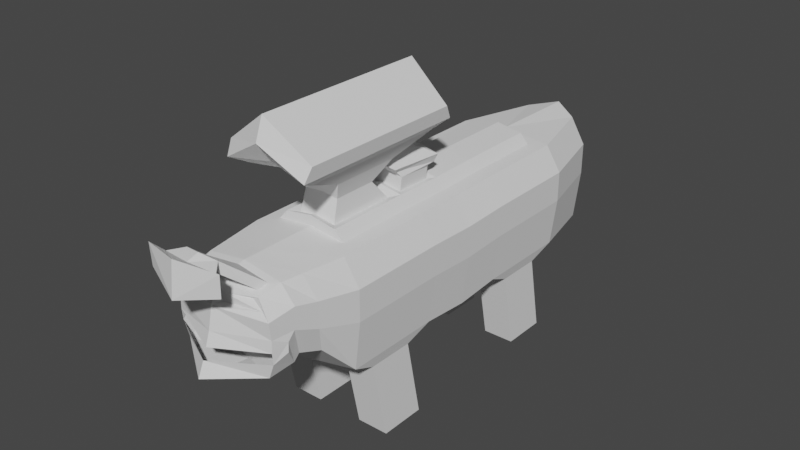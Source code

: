 # Source: 0610_MushMob_1.blend  (saved by Blender 3.6.13; exported with 4.5.12 LTS)
import bpy
from mathutils import Matrix  # noqa: F401  (used for matrix-valued properties, if any)

bpy.ops.wm.read_factory_settings(use_empty=True)
scene = bpy.context.scene
scene.name = 'Scene'

# ---- collections
col_collection = bpy.data.collections.new('Collection'); scene.collection.children.link(col_collection)

# ---- world
world_world = bpy.data.worlds.new('World'); scene.world = world_world
world_world.use_nodes = True; world_world.node_tree.nodes.clear()
_N = world_world.node_tree.nodes; _L = world_world.node_tree.links
n0 = _N.new('ShaderNodeOutputWorld'); n0.name = 'World Output'; n0.location = (300, 300)
n1 = _N.new('ShaderNodeBackground'); n1.name = 'Background'; n1.location = (10, 300)
n1.inputs[0].default_value = (0.05088, 0.05088, 0.05088, 1.0)
_L.new(n1.outputs[0], n0.inputs[0])
n0.is_active_output = True
world_world.color = (0.05088, 0.05088, 0.05088)
world_world.use_sun_shadow = False
world_world.sun_shadow_jitter_overblur = 0.0

# ---- meshes
me_cube = bpy.data.meshes.new('Cube')
me_cube.from_pydata([(0.8529, -3.326, 0.2778), (0.4505, -3.473, 0.7928), (0.5649, 3.487, -0.7753), (0.4135, 3.487, 0.91), (0.0, 3.733, -0.9735), (0.0, 3.733, 1.0), (0.7991, -3.548, 0.2024), (0.0, -3.486, 0.9445), (0.859, -1.848, -0.8412), (0.859, -1.138, -0.8412), (0.859, 1.138, -0.8412), (0.859, 1.848, -0.8412), (0.5495, 2.029, 0.9528), (0.5495, 0.7465, 0.9528), (0.5495, -0.7465, 0.9528), (0.5495, -2.029, 0.9528), (0.0, 2.029, 1.017), (0.0, -2.24, 1.017), (0.0, 2.24, -0.8589), (0.0, 0.7467, -0.8589), (0.0, -0.7467, -0.8589), (0.0, -2.24, -0.8589), (0.91, 1.192e-07, -0.7109), (0.5495, -1.192e-07, 0.9399), (0.0, -1.192e-07, -0.9114), (0.91, -2.24, -0.6562), (0.91, -0.7467, -0.6562), (0.91, 0.7467, -0.6562), (0.91, 2.24, -0.6562), (0.3689, 1.138, -0.8412), (0.3689, 1.848, -0.8412), (0.3689, -1.138, -0.8412), (0.3689, -1.848, -0.8412), (0.859, -1.599, -2.071), (0.859, -0.8888, -2.071), (0.859, 1.388, -2.071), (0.859, 2.098, -2.071), (0.3689, 1.388, -2.071), (0.3689, 2.098, -2.071), (0.3689, -0.8888, -2.071), (0.3689, -1.599, -2.071), (0.6591, -2.857, 0.9237), (0.0, -2.857, 1.013), (0.0, -2.739, -0.3496), (0.8105, -2.74, -0.1496), (0.6549, 3.487, 0.01435), (0.801, -3.542, 0.3778), (0.0, -3.793, 0.316), (0.0, 3.733, 0.01326), (1.0, 2.24, 0.08313), (1.0, -2.24, 0.08313), (0.9005, -2.857, 0.2495), (0.495, -3.264, 0.9169), (0.0, -3.165, 1.011), (0.0, -3.073, -0.2372), (0.7607, -3.074, -0.03861), (0.8507, -3.219, 0.3882), (0.6549, 3.487, 0.5072), (0.6617, -3.52, 0.6978), (0.0, -3.726, 0.6296), (0.0, 3.733, 0.5066), (1.0, 2.24, 0.5508), (1.0, -2.24, 0.5508), (1.0, -5.96e-08, 0.5274), (0.9005, -2.857, 0.6316), (0.8507, -3.192, 0.6998), (0.7586, 2.24, 0.9284), (0.7586, 0.7467, 0.9284), (0.7586, -1.192e-07, 0.9154), (0.7586, -0.7467, 0.9284), (0.7586, -2.24, 0.9284), (0.0, 2.24, 1.017), (0.0, -2.029, 1.017), (0.0, 2.029, 1.166), (0.0, 0.7467, 1.166), (0.0, -1.192e-07, 1.154), (0.0, -0.8703, 1.113), (0.0, -1.906, 1.113), (0.4126, 0.7465, 1.102), (0.2904, -0.8702, 1.068), (0.3128, -0.101, 1.074), (0.4126, 2.029, 1.102), (0.2904, -1.906, 1.068), (0.0, -0.7467, 1.166), (0.3128, -0.6455, 1.084), (0.4126, -2.029, 1.102), (0.0, -2.029, 1.166), (0.0, -0.8704, 1.695), (0.0, -1.906, 1.695), (0.3724, -0.8702, 1.65), (0.3724, -1.906, 1.65), (0.0, -0.02918, 2.735), (0.0, -2.747, 2.735), (0.6769, -0.1324, 2.228), (0.6769, -2.644, 2.228), (0.0, -2.618, 2.092), (0.5296, -0.252, 1.907), (0.5296, -2.524, 1.907), (0.0, -0.1586, 2.092), (0.6445, -0.02271, 2.025), (0.0, 0.08947, 2.406), (0.0, -2.866, 2.406), (0.6445, -2.753, 2.025), (0.0, -0.6457, 1.132), (0.4126, -0.7465, 1.102), (0.0, -0.101, 1.123), (0.4126, -1.192e-07, 1.089), (0.0, -0.09799, 1.334), (0.0, -0.6427, 1.343), (0.3407, -0.6425, 1.295), (0.3407, -0.09799, 1.285), (0.0, -0.1522, 1.587), (0.0, -0.5812, 1.548), (0.2193, -0.5811, 1.51), (0.2193, -0.1522, 1.549), (0.3649, -0.8053, 1.46), (0.0, -0.8056, 1.496), (0.0, 0.06844, 1.482), (0.4566, -0.0214, 1.462), (0.2993, -0.7094, 1.385), (0.0, -0.7096, 1.403), (0.3909, -0.02924, 1.331), (0.0, -0.02923, 1.392), (1.0, 0.7467, 0.5508), (1.0, 0.7467, 0.08313), (1.0, -0.7467, 0.5508), (1.0, -0.7467, 0.08313), (1.0, 0.0, 0.04927), (0.2707, -1.815, 1.394), (0.0, -1.815, 1.422), (0.0, -1.158, 1.422), (0.2707, -1.158, 1.394), (0.4719, -3.398, 0.8699), (0.801, -3.574, 0.6299), (0.08775, -3.607, 0.7957), (0.08415, -3.59, 0.6524), (0.711, -3.528, -0.1859), (0.0, -4.014, -0.2578), (0.7981, -3.535, 0.03549), (0.0, -3.92, -0.03807), (0.0, -3.197, -0.3702), (0.7606, -3.161, -0.1242), (0.8604, -3.34, 0.1447), (0.0, -3.861, 0.1189), (0.6094, -3.165, 0.9214), (0.5596, -3.481, 0.8337), (0.0, -3.586, 0.9237), (0.0, -3.264, 0.9905), (0.0, -3.844, 1.392), (0.0, -3.944, 1.189), (0.2656, -3.786, 1.347), (0.2426, -3.831, 1.212), (0.0, -4.223, 1.465), (0.0, -4.277, 0.9514), (0.6038, -4.063, 1.415), (0.5876, -4.053, 1.091), (0.0, -4.018, 1.34), (0.4182, -3.973, 1.206), (0.0, -4.055, 1.167), (0.4277, -3.965, 1.317)], [], [(60, 5, 3, 57), (65, 144, 145, 133), (58, 1, 134, 135), (52, 147, 148, 150), (3, 5, 71, 66), (14, 23, 106, 104), (72, 15, 85, 86), (13, 12, 81, 78), (4, 2, 28, 18), (30, 11, 36, 38), (24, 22, 26, 20), (31, 9, 34, 39), (57, 3, 66, 61), (61, 66, 67, 123), (63, 68, 69, 125), (125, 69, 70, 62), (123, 67, 68, 63), (19, 27, 22, 24), (12, 16, 73, 81), (8, 9, 26, 25), (10, 11, 28, 27), (30, 29, 19, 18), (31, 32, 21, 20), (11, 30, 18, 28), (29, 10, 27, 19), (9, 31, 20, 26), (32, 8, 25, 21), (38, 36, 35, 37), (39, 34, 33, 40), (32, 31, 39, 40), (29, 30, 38, 37), (9, 8, 33, 34), (8, 32, 40, 33), (10, 29, 37, 35), (11, 10, 35, 36), (70, 17, 42, 41), (21, 25, 44, 43), (62, 70, 41, 64), (25, 50, 51, 44), (27, 124, 127, 22), (26, 126, 50, 25), (22, 127, 126, 26), (28, 49, 124, 27), (2, 45, 49, 28), (138, 142, 0, 6), (4, 48, 45, 2), (44, 51, 56, 55), (41, 42, 53, 144), (43, 44, 55, 54), (64, 41, 144, 65), (51, 64, 65, 56), (50, 62, 64, 51), (126, 125, 62, 50), (49, 61, 123, 124), (45, 57, 61, 49), (46, 133, 59, 47), (56, 65, 133, 46), (48, 60, 57, 45), (12, 13, 67, 66), (23, 14, 69, 68), (14, 15, 70, 69), (16, 12, 66, 71), (15, 72, 17, 70), (13, 23, 68, 67), (81, 73, 74, 78), (84, 80, 110, 109), (129, 128, 90, 88), (78, 74, 75, 106), (23, 13, 78, 106), (15, 14, 104, 85), (76, 79, 104, 83), (79, 82, 85, 104), (82, 77, 86, 85), (102, 99, 93, 94), (131, 130, 87, 89), (128, 131, 89, 90), (93, 91, 92, 94), (101, 102, 94, 92), (99, 100, 91, 93), (89, 87, 98, 96), (88, 90, 97, 95), (90, 89, 96, 97), (96, 98, 100, 99), (95, 97, 102, 101), (97, 96, 99, 102), (84, 103, 83, 104), (105, 80, 106, 75), (80, 84, 104, 106), (116, 115, 113, 112), (103, 84, 109, 108), (80, 105, 107, 110), (114, 111, 112, 113), (118, 117, 111, 114), (115, 118, 114, 113), (119, 121, 118, 115), (121, 122, 117, 118), (120, 119, 115, 116), (108, 109, 119, 120), (110, 107, 122, 121), (109, 110, 121, 119), (82, 79, 131, 128), (79, 76, 130, 131), (77, 82, 128, 129), (125, 126, 127, 63), (123, 63, 127, 124), (134, 1, 145, 146), (1, 58, 133, 145), (135, 134, 146, 59), (58, 135, 59, 133), (140, 141, 136, 137), (136, 138, 139, 137), (141, 142, 138, 136), (46, 6, 0, 56), (142, 141, 55, 56, 0), (54, 55, 141, 140), (47, 143, 6, 46), (52, 132, 145, 144), (132, 7, 146, 145), (147, 52, 144, 53), (158, 157, 155, 153), (132, 52, 150, 151), (7, 132, 151, 149), (154, 152, 153, 155), (159, 156, 152, 154), (157, 159, 154, 155), (151, 150, 159, 157), (150, 148, 156, 159), (149, 151, 157, 158)])
_uv = me_cube.uv_layers.new(name='UVMap')
_uv.uv.foreach_set('vector', [0.5625, 0.375, 0.625, 0.375, 0.625, 0.5, 0.5625, 0.5, 0.5625, 0.7375, 0.625, 0.7375, 0.625, 0.75, 0.5625, 0.75, 0.5797, 0.7654, 0.6076, 0.767, 0.6099, 0.8616, 0.5776, 0.863, 0.6462, 0.7411, 0.75, 0.7404, 0.75, 0.7404, 0.6462, 0.7411, 0.625, 0.5, 0.75, 0.5, 0.75, 0.55, 0.625, 0.55, 0.6595, 0.65, 0.6595, 0.625, 0.6595, 0.625, 0.6595, 0.65, 0.75, 0.6929, 0.6595, 0.6929, 0.6595, 0.6929, 0.75, 0.6929, 0.6595, 0.6, 0.6595, 0.5571, 0.6595, 0.5571, 0.6595, 0.6, 0.25, 0.5, 0.375, 0.5, 0.375, 0.55, 0.25, 0.55, 0.2819, 0.5585, 0.3431, 0.5585, 0.3431, 0.5585, 0.2819, 0.5585, 0.25, 0.625, 0.375, 0.625, 0.375, 0.65, 0.25, 0.65, 0.2819, 0.6585, 0.3431, 0.6585, 0.3431, 0.6585, 0.2819, 0.6585, 0.5625, 0.5, 0.625, 0.5, 0.625, 0.55, 0.5625, 0.55, 0.5625, 0.55, 0.625, 0.55, 0.625, 0.6, 0.5625, 0.6, 0.5625, 0.625, 0.625, 0.625, 0.625, 0.65, 0.5625, 0.65, 0.5625, 0.65, 0.625, 0.65, 0.625, 0.7, 0.5625, 0.7, 0.5625, 0.6, 0.625, 0.6, 0.625, 0.625, 0.5625, 0.625, 0.25, 0.6, 0.375, 0.6, 0.375, 0.625, 0.25, 0.625, 0.6595, 0.5571, 0.75, 0.5571, 0.75, 0.5571, 0.6595, 0.5571, 0.3431, 0.6915, 0.3431, 0.6585, 0.375, 0.65, 0.375, 0.7, 0.3431, 0.5915, 0.3431, 0.5585, 0.375, 0.55, 0.375, 0.6, 0.2819, 0.5585, 0.2819, 0.5915, 0.25, 0.6, 0.25, 0.55, 0.2819, 0.6585, 0.2819, 0.6915, 0.25, 0.7, 0.25, 0.65, 0.3431, 0.5585, 0.2819, 0.5585, 0.25, 0.55, 0.375, 0.55, 0.2819, 0.5915, 0.3431, 0.5915, 0.375, 0.6, 0.25, 0.6, 0.3431, 0.6585, 0.2819, 0.6585, 0.25, 0.65, 0.375, 0.65, 0.2819, 0.6915, 0.3431, 0.6915, 0.375, 0.7, 0.25, 0.7, 0.2819, 0.5585, 0.3431, 0.5585, 0.3431, 0.5915, 0.2819, 0.5915, 0.2819, 0.6585, 0.3431, 0.6585, 0.3431, 0.6915, 0.2819, 0.6915, 0.2819, 0.6915, 0.2819, 0.6585, 0.2819, 0.6585, 0.2819, 0.6915, 0.2819, 0.5915, 0.2819, 0.5585, 0.2819, 0.5585, 0.2819, 0.5915, 0.3431, 0.6585, 0.3431, 0.6915, 0.3431, 0.6915, 0.3431, 0.6585, 0.3431, 0.6915, 0.2819, 0.6915, 0.2819, 0.6915, 0.3431, 0.6915, 0.3431, 0.5915, 0.2819, 0.5915, 0.2819, 0.5915, 0.3431, 0.5915, 0.3431, 0.5585, 0.3431, 0.5915, 0.3431, 0.5915, 0.3431, 0.5585, 0.625, 0.7, 0.75, 0.7, 0.75, 0.725, 0.625, 0.725, 0.25, 0.7, 0.375, 0.7, 0.375, 0.725, 0.25, 0.725, 0.5625, 0.7, 0.625, 0.7, 0.625, 0.725, 0.5625, 0.725, 0.375, 0.7, 0.5, 0.7, 0.5, 0.725, 0.375, 0.725, 0.375, 0.6, 0.5, 0.6, 0.5, 0.625, 0.375, 0.625, 0.375, 0.65, 0.5, 0.65, 0.5, 0.7, 0.375, 0.7, 0.375, 0.625, 0.5, 0.625, 0.5, 0.65, 0.375, 0.65, 0.375, 0.55, 0.5, 0.55, 0.5, 0.6, 0.375, 0.6, 0.375, 0.5, 0.5, 0.5, 0.5, 0.55, 0.375, 0.55, 0.5, 0.75, 0.5, 0.7375, 0.5, 0.7375, 0.5, 0.75, 0.375, 0.375, 0.5, 0.375, 0.5, 0.5, 0.375, 0.5, 0.375, 0.725, 0.5, 0.725, 0.5, 0.7375, 0.375, 0.7375, 0.625, 0.725, 0.75, 0.725, 0.75, 0.7375, 0.625, 0.7375, 0.25, 0.725, 0.375, 0.725, 0.375, 0.7375, 0.25, 0.7375, 0.5625, 0.725, 0.625, 0.725, 0.625, 0.7375, 0.5625, 0.7375, 0.5, 0.725, 0.5625, 0.725, 0.5625, 0.7375, 0.5, 0.7375, 0.5, 0.7, 0.5625, 0.7, 0.5625, 0.725, 0.5, 0.725, 0.5, 0.65, 0.5625, 0.65, 0.5625, 0.7, 0.5, 0.7, 0.5, 0.55, 0.5625, 0.55, 0.5625, 0.6, 0.5, 0.6, 0.5, 0.5, 0.5625, 0.5, 0.5625, 0.55, 0.5, 0.55, 0.5, 0.75, 0.5625, 0.75, 0.5625, 0.875, 0.5, 0.875, 0.5, 0.7375, 0.5625, 0.7375, 0.5625, 0.75, 0.5, 0.75, 0.5, 0.375, 0.5625, 0.375, 0.5625, 0.5, 0.5, 0.5, 0.6595, 0.5571, 0.6595, 0.6, 0.625, 0.6, 0.625, 0.55, 0.6595, 0.625, 0.6595, 0.65, 0.625, 0.65, 0.625, 0.625, 0.6595, 0.65, 0.6595, 0.6929, 0.625, 0.7, 0.625, 0.65, 0.75, 0.5571, 0.6595, 0.5571, 0.625, 0.55, 0.75, 0.55, 0.6595, 0.6929, 0.75, 0.6929, 0.75, 0.7, 0.625, 0.7, 0.6595, 0.6, 0.6595, 0.625, 0.625, 0.625, 0.625, 0.6, 0.6595, 0.5571, 0.75, 0.5571, 0.75, 0.6, 0.6595, 0.6, 0.6814, 0.6466, 0.6814, 0.6284, 0.6814, 0.6284, 0.6814, 0.6466, 0.75, 0.6888, 0.6863, 0.6888, 0.6863, 0.6888, 0.75, 0.6888, 0.6595, 0.6, 0.75, 0.6, 0.75, 0.625, 0.6595, 0.625, 0.6595, 0.625, 0.6595, 0.6, 0.6595, 0.6, 0.6595, 0.625, 0.6595, 0.6929, 0.6595, 0.65, 0.6595, 0.65, 0.6595, 0.6929, 0.75, 0.6541, 0.6863, 0.6541, 0.6595, 0.65, 0.75, 0.65, 0.6863, 0.6541, 0.6863, 0.6888, 0.6595, 0.6929, 0.6595, 0.65, 0.6863, 0.6888, 0.75, 0.6888, 0.75, 0.6929, 0.6595, 0.6929, 0.6863, 0.6888, 0.6863, 0.6541, 0.6863, 0.6541, 0.6863, 0.6888, 0.6863, 0.6541, 0.75, 0.6541, 0.75, 0.6541, 0.6863, 0.6541, 0.6863, 0.6888, 0.6863, 0.6541, 0.6863, 0.6541, 0.6863, 0.6888, 0.6863, 0.6541, 0.75, 0.6541, 0.75, 0.6888, 0.6863, 0.6888, 0.75, 0.6888, 0.6863, 0.6888, 0.6863, 0.6888, 0.75, 0.6888, 0.6863, 0.6541, 0.75, 0.6541, 0.75, 0.6541, 0.6863, 0.6541, 0.6863, 0.6541, 0.75, 0.6541, 0.75, 0.6541, 0.6863, 0.6541, 0.75, 0.6888, 0.6863, 0.6888, 0.6863, 0.6888, 0.75, 0.6888, 0.6863, 0.6888, 0.6863, 0.6541, 0.6863, 0.6541, 0.6863, 0.6888, 0.6863, 0.6541, 0.75, 0.6541, 0.75, 0.6541, 0.6863, 0.6541, 0.75, 0.6888, 0.6863, 0.6888, 0.6863, 0.6888, 0.75, 0.6888, 0.6863, 0.6888, 0.6863, 0.6541, 0.6863, 0.6541, 0.6863, 0.6888, 0.6814, 0.6466, 0.75, 0.6466, 0.75, 0.65, 0.6595, 0.65, 0.75, 0.6284, 0.6814, 0.6284, 0.6595, 0.625, 0.75, 0.625, 0.6814, 0.6284, 0.6814, 0.6466, 0.6595, 0.65, 0.6595, 0.625, 0.75, 0.6466, 0.6814, 0.6466, 0.6814, 0.6466, 0.75, 0.6466, 0.75, 0.6466, 0.6814, 0.6466, 0.6814, 0.6466, 0.75, 0.6466, 0.6814, 0.6284, 0.75, 0.6284, 0.75, 0.6284, 0.6814, 0.6284, 0.6814, 0.6284, 0.75, 0.6284, 0.75, 0.6466, 0.6814, 0.6466, 0.6814, 0.6284, 0.75, 0.6284, 0.75, 0.6284, 0.6814, 0.6284, 0.6814, 0.6466, 0.6814, 0.6284, 0.6814, 0.6284, 0.6814, 0.6466, 0.6814, 0.6466, 0.6814, 0.6284, 0.6814, 0.6284, 0.6814, 0.6466, 0.6814, 0.6284, 0.75, 0.6284, 0.75, 0.6284, 0.6814, 0.6284, 0.75, 0.6466, 0.6814, 0.6466, 0.6814, 0.6466, 0.75, 0.6466, 0.75, 0.6466, 0.6814, 0.6466, 0.6814, 0.6466, 0.75, 0.6466, 0.6814, 0.6284, 0.75, 0.6284, 0.75, 0.6284, 0.6814, 0.6284, 0.6814, 0.6466, 0.6814, 0.6284, 0.6814, 0.6284, 0.6814, 0.6466, 0.6863, 0.6888, 0.6863, 0.6541, 0.6863, 0.6541, 0.6863, 0.6888, 0.6863, 0.6541, 0.75, 0.6541, 0.75, 0.6541, 0.6863, 0.6541, 0.75, 0.6888, 0.6863, 0.6888, 0.6863, 0.6888, 0.75, 0.6888, 0.5625, 0.65, 0.5, 0.65, 0.5, 0.625, 0.5625, 0.625, 0.5625, 0.6, 0.5625, 0.625, 0.5, 0.625, 0.5, 0.6, 0.6099, 0.8616, 0.6076, 0.767, 0.625, 0.75, 0.625, 0.875, 0.6076, 0.767, 0.5797, 0.7654, 0.5625, 0.75, 0.625, 0.75, 0.5776, 0.863, 0.6099, 0.8616, 0.625, 0.875, 0.5625, 0.875, 0.5797, 0.7654, 0.5776, 0.863, 0.5625, 0.875, 0.5625, 0.75, 0.25, 0.7375, 0.375, 0.7375, 0.375, 0.75, 0.25, 0.75, 0.375, 0.75, 0.5, 0.75, 0.5, 0.875, 0.375, 0.875, 0.375, 0.7375, 0.5, 0.7375, 0.5, 0.75, 0.375, 0.75, 0.5, 0.75, 0.5, 0.75, 0.5, 0.7375, 0.5, 0.7375, 0.5, 0.7375, 0.375, 0.7375, 0.375, 0.7375, 0.5, 0.7375, 0.5, 0.7375, 0.25, 0.7375, 0.375, 0.7375, 0.375, 0.7375, 0.25, 0.7375, 0.5, 0.875, 0.0, 0.0, 0.5, 0.75, 0.5, 0.75, 0.6462, 0.7411, 0.6469, 0.7463, 0.625, 0.75, 0.625, 0.7375, 0.6469, 0.7463, 0.75, 0.747, 0.75, 0.75, 0.625, 0.75, 0.75, 0.7404, 0.6462, 0.7411, 0.625, 0.7375, 0.75, 0.7375, 0.75, 0.747, 0.6469, 0.7463, 0.6469, 0.7463, 0.75, 0.747, 0.6469, 0.7463, 0.6462, 0.7411, 0.6462, 0.7411, 0.6469, 0.7463, 0.75, 0.747, 0.6469, 0.7463, 0.6469, 0.7463, 0.75, 0.747, 0.6462, 0.7411, 0.75, 0.7404, 0.75, 0.747, 0.6469, 0.7463, 0.6462, 0.7411, 0.75, 0.7404, 0.75, 0.7404, 0.6462, 0.7411, 0.6469, 0.7463, 0.6462, 0.7411, 0.6462, 0.7411, 0.6469, 0.7463, 0.6469, 0.7463, 0.6462, 0.7411, 0.6462, 0.7411, 0.6469, 0.7463, 0.6462, 0.7411, 0.75, 0.7404, 0.75, 0.7404, 0.6462, 0.7411, 0.75, 0.747, 0.6469, 0.7463, 0.6469, 0.7463, 0.75, 0.747])
me_cube.update()

# ---- objects
ob_cube = bpy.data.objects.new('Cube', me_cube)

# ---- transforms, parenting, visibility, modifiers, constraints
ob_cube.location = (0.0, 0.0, 0.0)
_m = ob_cube.modifiers.new('Mirror', 'MIRROR')
_m.use_clip = True

# ---- collection membership
col_collection.objects.link(ob_cube)

# ---- scene / render settings (as saved in the file)
scene.frame_start = 1; scene.frame_end = 250; scene.frame_set(1)
scene.render.engine = 'BLENDER_EEVEE_NEXT'
scene.cycles.sampling_pattern = 'TABULATED_SOBOL'
scene.view_settings.view_transform = 'Filmic'
bpy.context.view_layer.update()

# ---- added for rendering (the .blend has no active camera and no usable light): camera, sun
cam_auto = bpy.data.cameras.new('AutoCamera')
cam_auto.lens = 50.0
cam_auto.sensor_width = 36.0
cam_auto.clip_end = 1000.0
ob_auto_camera = bpy.data.objects.new('AutoCamera', cam_auto)
scene.collection.objects.link(ob_auto_camera)
ob_auto_camera.location = (8.83858, -10.878, 7.4029)
ob_auto_camera.rotation_euler = (1.09748, -7.21219e-08, 0.694738)
scene.camera = ob_auto_camera
light_auto_sun = bpy.data.lights.new('AutoSun', 'SUN')
light_auto_sun.energy = 3.0
light_auto_sun.angle = 0.0523599
ob_auto_sun = bpy.data.objects.new('AutoSun', light_auto_sun)
scene.collection.objects.link(ob_auto_sun)
ob_auto_sun.rotation_euler = (0.872665, 0.174533, 0.523599)
bpy.context.view_layer.update()
